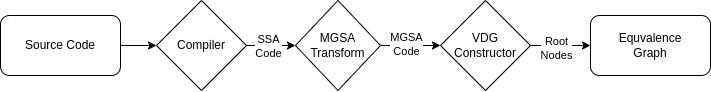

The diagram above was exported from draw.io. Its source (the exported page's mxGraphModel, read from the mxfile embedded in the PNG):
<mxGraphModel dx="1213" dy="707" grid="1" gridSize="10" guides="1" tooltips="1" connect="1" arrows="1" fold="1" page="1" pageScale="1" pageWidth="850" pageHeight="1100" math="0" shadow="0">
  <root>
    <mxCell id="0" />
    <mxCell id="1" parent="0" />
    <mxCell id="21" value="Source Code" style="rounded=1;whiteSpace=wrap;html=1;" vertex="1" parent="1">
      <mxGeometry x="80" y="290" width="120" height="60" as="geometry" />
    </mxCell>
    <mxCell id="32" style="edgeStyle=none;html=1;exitX=1;exitY=0.5;exitDx=0;exitDy=0;entryX=0;entryY=0.5;entryDx=0;entryDy=0;" edge="1" parent="1" source="27" target="28">
      <mxGeometry relative="1" as="geometry" />
    </mxCell>
    <mxCell id="35" value="SSA&lt;br&gt;Code" style="edgeLabel;html=1;align=center;verticalAlign=middle;resizable=0;points=[];" vertex="1" connectable="0" parent="32">
      <mxGeometry x="-0.1553" y="3" relative="1" as="geometry">
        <mxPoint y="3" as="offset" />
      </mxGeometry>
    </mxCell>
    <mxCell id="27" value="Compiler" style="rhombus;whiteSpace=wrap;html=1;" vertex="1" parent="1">
      <mxGeometry x="236" y="275" width="90" height="90" as="geometry" />
    </mxCell>
    <mxCell id="33" style="edgeStyle=none;html=1;exitX=1;exitY=0.5;exitDx=0;exitDy=0;entryX=0;entryY=0.5;entryDx=0;entryDy=0;" edge="1" parent="1" source="28" target="29">
      <mxGeometry relative="1" as="geometry">
        <mxPoint x="510" y="320" as="targetPoint" />
      </mxGeometry>
    </mxCell>
    <mxCell id="36" value="MGSA&lt;div&gt;Code&lt;/div&gt;" style="edgeLabel;html=1;align=center;verticalAlign=middle;resizable=0;points=[];" vertex="1" connectable="0" parent="33">
      <mxGeometry x="-0.1358" y="2" relative="1" as="geometry">
        <mxPoint as="offset" />
      </mxGeometry>
    </mxCell>
    <mxCell id="28" value="MGSA&lt;div&gt;Transform&lt;/div&gt;" style="rhombus;whiteSpace=wrap;html=1;" vertex="1" parent="1">
      <mxGeometry x="375" y="275" width="85" height="90" as="geometry" />
    </mxCell>
    <mxCell id="34" style="edgeStyle=none;html=1;exitX=1;exitY=0.5;exitDx=0;exitDy=0;entryX=0;entryY=0.5;entryDx=0;entryDy=0;" edge="1" parent="1" source="29" target="30">
      <mxGeometry relative="1" as="geometry" />
    </mxCell>
    <mxCell id="37" value="Root&lt;div&gt;Nodes&lt;/div&gt;" style="edgeLabel;html=1;align=center;verticalAlign=middle;resizable=0;points=[];" vertex="1" connectable="0" parent="34">
      <mxGeometry x="-0.1392" y="-2" relative="1" as="geometry">
        <mxPoint as="offset" />
      </mxGeometry>
    </mxCell>
    <mxCell id="29" value="VDG&lt;br&gt;Constructor" style="rhombus;whiteSpace=wrap;html=1;" vertex="1" parent="1">
      <mxGeometry x="520" y="275" width="90" height="90" as="geometry" />
    </mxCell>
    <mxCell id="30" value="Equvalence&lt;div&gt;Graph&lt;/div&gt;" style="rounded=1;whiteSpace=wrap;html=1;" vertex="1" parent="1">
      <mxGeometry x="670" y="290" width="120" height="60" as="geometry" />
    </mxCell>
    <mxCell id="31" value="" style="endArrow=classic;html=1;exitX=1;exitY=0.5;exitDx=0;exitDy=0;entryX=0;entryY=0.5;entryDx=0;entryDy=0;" edge="1" parent="1" source="21" target="27">
      <mxGeometry width="50" height="50" relative="1" as="geometry">
        <mxPoint x="390" y="490" as="sourcePoint" />
        <mxPoint x="440" y="440" as="targetPoint" />
      </mxGeometry>
    </mxCell>
  </root>
</mxGraphModel>